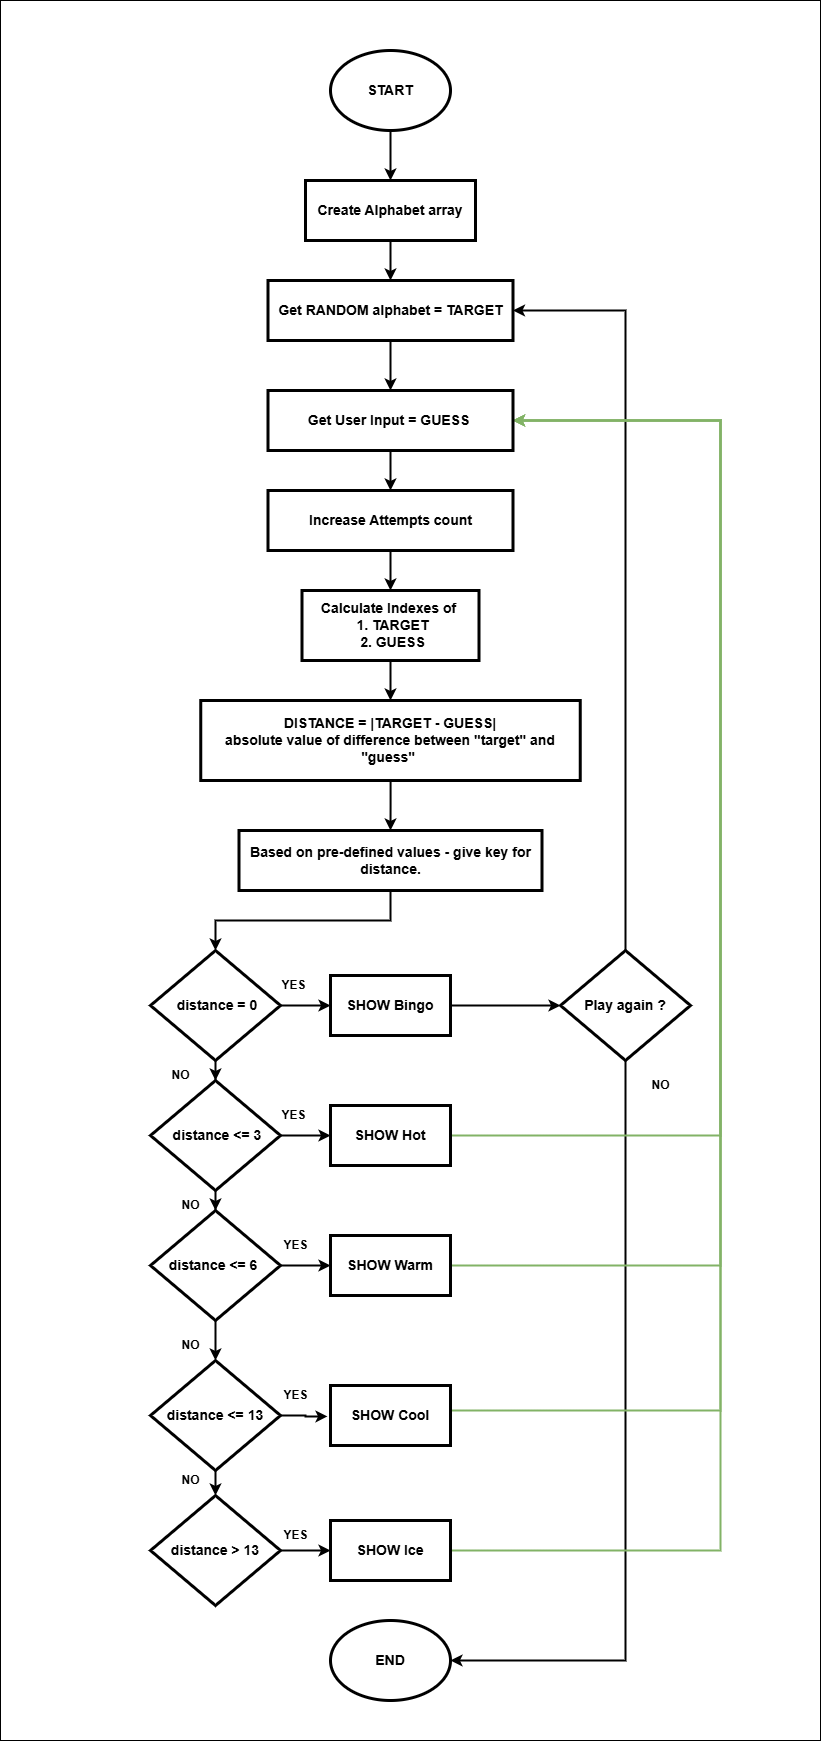

The diagram above was exported from draw.io. Its source (the exported page's mxGraphModel, read from the mxfile embedded in the PNG):
<mxGraphModel dx="1003" dy="1643" grid="1" gridSize="10" guides="1" tooltips="1" connect="1" arrows="1" fold="1" page="1" pageScale="1" pageWidth="850" pageHeight="1100" math="0" shadow="0">
  <root>
    <mxCell id="0" />
    <mxCell id="1" parent="0" />
    <mxCell id="GPdPdVT9hkkHmYq5snSh-65" value="" style="rounded=0;whiteSpace=wrap;html=1;fontFamily=Helvetica;fontSize=11;fontColor=default;labelBackgroundColor=default;" vertex="1" parent="1">
      <mxGeometry x="20" y="-760" width="820" height="1740" as="geometry" />
    </mxCell>
    <mxCell id="GPdPdVT9hkkHmYq5snSh-37" style="edgeStyle=orthogonalEdgeStyle;shape=connector;rounded=0;orthogonalLoop=1;jettySize=auto;html=1;entryX=0;entryY=0.5;entryDx=0;entryDy=0;strokeColor=default;strokeWidth=2;align=center;verticalAlign=middle;fontFamily=Helvetica;fontSize=11;fontColor=default;labelBackgroundColor=default;endArrow=classic;" edge="1" parent="1" source="GPdPdVT9hkkHmYq5snSh-1" target="GPdPdVT9hkkHmYq5snSh-7">
      <mxGeometry relative="1" as="geometry" />
    </mxCell>
    <mxCell id="GPdPdVT9hkkHmYq5snSh-39" style="edgeStyle=orthogonalEdgeStyle;shape=connector;rounded=0;orthogonalLoop=1;jettySize=auto;html=1;strokeColor=default;strokeWidth=2;align=center;verticalAlign=middle;fontFamily=Helvetica;fontSize=11;fontColor=default;labelBackgroundColor=default;endArrow=classic;" edge="1" parent="1" source="GPdPdVT9hkkHmYq5snSh-1" target="GPdPdVT9hkkHmYq5snSh-3">
      <mxGeometry relative="1" as="geometry" />
    </mxCell>
    <mxCell id="GPdPdVT9hkkHmYq5snSh-1" value="&lt;span style=&quot;text-align: left;&quot;&gt;&amp;nbsp;distance = 0&lt;/span&gt;" style="rhombus;whiteSpace=wrap;html=1;fontStyle=1;fontSize=14;strokeWidth=3;" vertex="1" parent="1">
      <mxGeometry x="170" y="190" width="130" height="110" as="geometry" />
    </mxCell>
    <mxCell id="GPdPdVT9hkkHmYq5snSh-40" style="edgeStyle=orthogonalEdgeStyle;shape=connector;rounded=0;orthogonalLoop=1;jettySize=auto;html=1;entryX=0.5;entryY=0;entryDx=0;entryDy=0;strokeColor=default;strokeWidth=2;align=center;verticalAlign=middle;fontFamily=Helvetica;fontSize=11;fontColor=default;labelBackgroundColor=default;endArrow=classic;" edge="1" parent="1" source="GPdPdVT9hkkHmYq5snSh-3" target="GPdPdVT9hkkHmYq5snSh-5">
      <mxGeometry relative="1" as="geometry" />
    </mxCell>
    <mxCell id="GPdPdVT9hkkHmYq5snSh-45" style="edgeStyle=orthogonalEdgeStyle;shape=connector;rounded=0;orthogonalLoop=1;jettySize=auto;html=1;entryX=0;entryY=0.5;entryDx=0;entryDy=0;strokeColor=default;strokeWidth=2;align=center;verticalAlign=middle;fontFamily=Helvetica;fontSize=11;fontColor=default;labelBackgroundColor=default;endArrow=classic;" edge="1" parent="1" source="GPdPdVT9hkkHmYq5snSh-3" target="GPdPdVT9hkkHmYq5snSh-10">
      <mxGeometry relative="1" as="geometry" />
    </mxCell>
    <mxCell id="GPdPdVT9hkkHmYq5snSh-3" value="&lt;span style=&quot;text-align: left;&quot;&gt;&amp;nbsp;distance &amp;lt;= 3&lt;/span&gt;" style="rhombus;whiteSpace=wrap;html=1;fontStyle=1;fontSize=14;strokeWidth=3;" vertex="1" parent="1">
      <mxGeometry x="170" y="320" width="130" height="110" as="geometry" />
    </mxCell>
    <mxCell id="GPdPdVT9hkkHmYq5snSh-44" style="edgeStyle=orthogonalEdgeStyle;shape=connector;rounded=0;orthogonalLoop=1;jettySize=auto;html=1;entryX=0.5;entryY=0;entryDx=0;entryDy=0;strokeColor=default;strokeWidth=2;align=center;verticalAlign=middle;fontFamily=Helvetica;fontSize=11;fontColor=default;labelBackgroundColor=default;endArrow=classic;" edge="1" parent="1" source="GPdPdVT9hkkHmYq5snSh-4" target="GPdPdVT9hkkHmYq5snSh-6">
      <mxGeometry relative="1" as="geometry" />
    </mxCell>
    <mxCell id="GPdPdVT9hkkHmYq5snSh-4" value="&lt;span style=&quot;text-align: left;&quot;&gt;distance &amp;lt;= 13&lt;/span&gt;" style="rhombus;whiteSpace=wrap;html=1;fontStyle=1;fontSize=14;strokeWidth=3;" vertex="1" parent="1">
      <mxGeometry x="170" y="600" width="130" height="110" as="geometry" />
    </mxCell>
    <mxCell id="GPdPdVT9hkkHmYq5snSh-43" style="edgeStyle=orthogonalEdgeStyle;shape=connector;rounded=0;orthogonalLoop=1;jettySize=auto;html=1;entryX=0.5;entryY=0;entryDx=0;entryDy=0;strokeColor=default;strokeWidth=2;align=center;verticalAlign=middle;fontFamily=Helvetica;fontSize=11;fontColor=default;labelBackgroundColor=default;endArrow=classic;" edge="1" parent="1" source="GPdPdVT9hkkHmYq5snSh-5" target="GPdPdVT9hkkHmYq5snSh-4">
      <mxGeometry relative="1" as="geometry" />
    </mxCell>
    <mxCell id="GPdPdVT9hkkHmYq5snSh-46" style="edgeStyle=orthogonalEdgeStyle;shape=connector;rounded=0;orthogonalLoop=1;jettySize=auto;html=1;entryX=0;entryY=0.5;entryDx=0;entryDy=0;strokeColor=default;strokeWidth=2;align=center;verticalAlign=middle;fontFamily=Helvetica;fontSize=11;fontColor=default;labelBackgroundColor=default;endArrow=classic;" edge="1" parent="1" source="GPdPdVT9hkkHmYq5snSh-5" target="GPdPdVT9hkkHmYq5snSh-11">
      <mxGeometry relative="1" as="geometry" />
    </mxCell>
    <mxCell id="GPdPdVT9hkkHmYq5snSh-5" value="&lt;span style=&quot;text-align: left;&quot;&gt;distance &amp;lt;= 6&amp;nbsp;&lt;/span&gt;" style="rhombus;whiteSpace=wrap;html=1;fontStyle=1;fontSize=14;strokeWidth=3;" vertex="1" parent="1">
      <mxGeometry x="170" y="450" width="130" height="110" as="geometry" />
    </mxCell>
    <mxCell id="GPdPdVT9hkkHmYq5snSh-58" style="edgeStyle=orthogonalEdgeStyle;shape=connector;rounded=0;orthogonalLoop=1;jettySize=auto;html=1;entryX=0;entryY=0.5;entryDx=0;entryDy=0;strokeColor=default;strokeWidth=2;align=center;verticalAlign=middle;fontFamily=Helvetica;fontSize=11;fontColor=default;labelBackgroundColor=default;endArrow=classic;" edge="1" parent="1" source="GPdPdVT9hkkHmYq5snSh-6" target="GPdPdVT9hkkHmYq5snSh-13">
      <mxGeometry relative="1" as="geometry" />
    </mxCell>
    <mxCell id="GPdPdVT9hkkHmYq5snSh-6" value="&lt;span style=&quot;text-align: left;&quot;&gt;distance &amp;gt; 13&lt;/span&gt;" style="rhombus;whiteSpace=wrap;html=1;fontStyle=1;fontSize=14;strokeWidth=3;" vertex="1" parent="1">
      <mxGeometry x="170" y="735" width="130" height="110" as="geometry" />
    </mxCell>
    <mxCell id="GPdPdVT9hkkHmYq5snSh-38" style="edgeStyle=orthogonalEdgeStyle;shape=connector;rounded=0;orthogonalLoop=1;jettySize=auto;html=1;strokeColor=default;strokeWidth=2;align=center;verticalAlign=middle;fontFamily=Helvetica;fontSize=11;fontColor=default;labelBackgroundColor=default;endArrow=classic;" edge="1" parent="1" source="GPdPdVT9hkkHmYq5snSh-7" target="GPdPdVT9hkkHmYq5snSh-8">
      <mxGeometry relative="1" as="geometry" />
    </mxCell>
    <mxCell id="GPdPdVT9hkkHmYq5snSh-7" value="SHOW Bingo" style="rounded=0;whiteSpace=wrap;html=1;fontStyle=1;fontSize=14;strokeWidth=3;" vertex="1" parent="1">
      <mxGeometry x="350" y="215" width="120" height="60" as="geometry" />
    </mxCell>
    <mxCell id="GPdPdVT9hkkHmYq5snSh-48" style="edgeStyle=orthogonalEdgeStyle;shape=connector;rounded=0;orthogonalLoop=1;jettySize=auto;html=1;entryX=1;entryY=0.5;entryDx=0;entryDy=0;strokeColor=default;strokeWidth=2;align=center;verticalAlign=middle;fontFamily=Helvetica;fontSize=11;fontColor=default;labelBackgroundColor=default;endArrow=classic;" edge="1" parent="1" source="GPdPdVT9hkkHmYq5snSh-8" target="GPdPdVT9hkkHmYq5snSh-19">
      <mxGeometry relative="1" as="geometry">
        <Array as="points">
          <mxPoint x="645" y="-450" />
        </Array>
      </mxGeometry>
    </mxCell>
    <mxCell id="GPdPdVT9hkkHmYq5snSh-49" style="edgeStyle=orthogonalEdgeStyle;shape=connector;rounded=0;orthogonalLoop=1;jettySize=auto;html=1;strokeColor=default;strokeWidth=2;align=center;verticalAlign=middle;fontFamily=Helvetica;fontSize=11;fontColor=default;labelBackgroundColor=default;endArrow=classic;" edge="1" parent="1" source="GPdPdVT9hkkHmYq5snSh-8" target="GPdPdVT9hkkHmYq5snSh-25">
      <mxGeometry relative="1" as="geometry">
        <Array as="points">
          <mxPoint x="645" y="900" />
        </Array>
      </mxGeometry>
    </mxCell>
    <mxCell id="GPdPdVT9hkkHmYq5snSh-8" value="&lt;span style=&quot;text-align: left;&quot;&gt;Play again ?&lt;/span&gt;" style="rhombus;whiteSpace=wrap;html=1;fontStyle=1;fontSize=14;strokeWidth=3;" vertex="1" parent="1">
      <mxGeometry x="580" y="190" width="130" height="110" as="geometry" />
    </mxCell>
    <mxCell id="GPdPdVT9hkkHmYq5snSh-50" style="edgeStyle=orthogonalEdgeStyle;shape=connector;rounded=0;orthogonalLoop=1;jettySize=auto;html=1;entryX=1;entryY=0.5;entryDx=0;entryDy=0;strokeColor=#82b366;strokeWidth=2;align=center;verticalAlign=middle;fontFamily=Helvetica;fontSize=11;fontColor=default;labelBackgroundColor=default;endArrow=classic;fillColor=#d5e8d4;gradientColor=#97d077;" edge="1" parent="1" source="GPdPdVT9hkkHmYq5snSh-10" target="GPdPdVT9hkkHmYq5snSh-20">
      <mxGeometry relative="1" as="geometry">
        <Array as="points">
          <mxPoint x="740" y="375" />
          <mxPoint x="740" y="-340" />
        </Array>
      </mxGeometry>
    </mxCell>
    <mxCell id="GPdPdVT9hkkHmYq5snSh-10" value="SHOW Hot" style="rounded=0;whiteSpace=wrap;html=1;fontStyle=1;fontSize=14;strokeWidth=3;" vertex="1" parent="1">
      <mxGeometry x="350" y="345" width="120" height="60" as="geometry" />
    </mxCell>
    <mxCell id="GPdPdVT9hkkHmYq5snSh-51" style="edgeStyle=orthogonalEdgeStyle;shape=connector;rounded=0;orthogonalLoop=1;jettySize=auto;html=1;entryX=1;entryY=0.5;entryDx=0;entryDy=0;strokeColor=#82b366;strokeWidth=2;align=center;verticalAlign=middle;fontFamily=Helvetica;fontSize=11;fontColor=default;labelBackgroundColor=default;endArrow=classic;fillColor=#d5e8d4;gradientColor=#97d077;" edge="1" parent="1" source="GPdPdVT9hkkHmYq5snSh-11" target="GPdPdVT9hkkHmYq5snSh-20">
      <mxGeometry relative="1" as="geometry">
        <Array as="points">
          <mxPoint x="740" y="505" />
          <mxPoint x="740" y="-340" />
        </Array>
      </mxGeometry>
    </mxCell>
    <mxCell id="GPdPdVT9hkkHmYq5snSh-11" value="SHOW Warm" style="rounded=0;whiteSpace=wrap;html=1;fontStyle=1;fontSize=14;strokeWidth=3;" vertex="1" parent="1">
      <mxGeometry x="350" y="475" width="120" height="60" as="geometry" />
    </mxCell>
    <mxCell id="GPdPdVT9hkkHmYq5snSh-52" style="edgeStyle=orthogonalEdgeStyle;shape=connector;rounded=0;orthogonalLoop=1;jettySize=auto;html=1;entryX=1;entryY=0.5;entryDx=0;entryDy=0;strokeColor=#82b366;strokeWidth=2;align=center;verticalAlign=middle;fontFamily=Helvetica;fontSize=11;fontColor=default;labelBackgroundColor=default;endArrow=classic;fillColor=#d5e8d4;gradientColor=#97d077;" edge="1" parent="1" source="GPdPdVT9hkkHmYq5snSh-12" target="GPdPdVT9hkkHmYq5snSh-20">
      <mxGeometry relative="1" as="geometry">
        <Array as="points">
          <mxPoint x="740" y="650" />
          <mxPoint x="740" y="-340" />
        </Array>
      </mxGeometry>
    </mxCell>
    <mxCell id="GPdPdVT9hkkHmYq5snSh-12" value="SHOW Cool" style="rounded=0;whiteSpace=wrap;html=1;fontStyle=1;fontSize=14;strokeWidth=3;" vertex="1" parent="1">
      <mxGeometry x="350" y="625" width="120" height="60" as="geometry" />
    </mxCell>
    <mxCell id="GPdPdVT9hkkHmYq5snSh-53" style="edgeStyle=orthogonalEdgeStyle;shape=connector;rounded=0;orthogonalLoop=1;jettySize=auto;html=1;entryX=1;entryY=0.5;entryDx=0;entryDy=0;strokeColor=#82b366;strokeWidth=2;align=center;verticalAlign=middle;fontFamily=Helvetica;fontSize=11;fontColor=default;labelBackgroundColor=default;endArrow=classic;fillColor=#d5e8d4;gradientColor=#97d077;" edge="1" parent="1" source="GPdPdVT9hkkHmYq5snSh-13" target="GPdPdVT9hkkHmYq5snSh-20">
      <mxGeometry relative="1" as="geometry">
        <Array as="points">
          <mxPoint x="740" y="790" />
          <mxPoint x="740" y="-340" />
        </Array>
      </mxGeometry>
    </mxCell>
    <mxCell id="GPdPdVT9hkkHmYq5snSh-13" value="SHOW Ice" style="rounded=0;whiteSpace=wrap;html=1;fontStyle=1;fontSize=14;strokeWidth=3;" vertex="1" parent="1">
      <mxGeometry x="350" y="760" width="120" height="60" as="geometry" />
    </mxCell>
    <mxCell id="GPdPdVT9hkkHmYq5snSh-28" style="edgeStyle=orthogonalEdgeStyle;shape=connector;rounded=0;orthogonalLoop=1;jettySize=auto;html=1;entryX=0.5;entryY=0;entryDx=0;entryDy=0;strokeColor=default;strokeWidth=2;align=center;verticalAlign=middle;fontFamily=Helvetica;fontSize=11;fontColor=default;labelBackgroundColor=default;endArrow=classic;" edge="1" parent="1" source="GPdPdVT9hkkHmYq5snSh-17" target="GPdPdVT9hkkHmYq5snSh-19">
      <mxGeometry relative="1" as="geometry" />
    </mxCell>
    <mxCell id="GPdPdVT9hkkHmYq5snSh-17" value="Create Alphabet array" style="rounded=0;whiteSpace=wrap;html=1;fontStyle=1;fontSize=14;strokeWidth=3;" vertex="1" parent="1">
      <mxGeometry x="325" y="-580" width="170" height="60" as="geometry" />
    </mxCell>
    <mxCell id="GPdPdVT9hkkHmYq5snSh-31" style="edgeStyle=orthogonalEdgeStyle;shape=connector;rounded=0;orthogonalLoop=1;jettySize=auto;html=1;strokeColor=default;strokeWidth=2;align=center;verticalAlign=middle;fontFamily=Helvetica;fontSize=11;fontColor=default;labelBackgroundColor=default;endArrow=classic;" edge="1" parent="1" source="GPdPdVT9hkkHmYq5snSh-19" target="GPdPdVT9hkkHmYq5snSh-20">
      <mxGeometry relative="1" as="geometry" />
    </mxCell>
    <mxCell id="GPdPdVT9hkkHmYq5snSh-19" value="Get RANDOM alphabet = TARGET" style="rounded=0;whiteSpace=wrap;html=1;fontStyle=1;fontSize=14;strokeWidth=3;" vertex="1" parent="1">
      <mxGeometry x="287.5" y="-480" width="245" height="60" as="geometry" />
    </mxCell>
    <mxCell id="GPdPdVT9hkkHmYq5snSh-32" style="edgeStyle=orthogonalEdgeStyle;shape=connector;rounded=0;orthogonalLoop=1;jettySize=auto;html=1;entryX=0.5;entryY=0;entryDx=0;entryDy=0;strokeColor=default;strokeWidth=2;align=center;verticalAlign=middle;fontFamily=Helvetica;fontSize=11;fontColor=default;labelBackgroundColor=default;endArrow=classic;" edge="1" parent="1" source="GPdPdVT9hkkHmYq5snSh-20" target="GPdPdVT9hkkHmYq5snSh-21">
      <mxGeometry relative="1" as="geometry" />
    </mxCell>
    <mxCell id="GPdPdVT9hkkHmYq5snSh-20" value="Get User Input = GUESS&amp;nbsp;" style="rounded=0;whiteSpace=wrap;html=1;fontStyle=1;fontSize=14;strokeWidth=3;" vertex="1" parent="1">
      <mxGeometry x="287.5" y="-370" width="245" height="60" as="geometry" />
    </mxCell>
    <mxCell id="GPdPdVT9hkkHmYq5snSh-33" style="edgeStyle=orthogonalEdgeStyle;shape=connector;rounded=0;orthogonalLoop=1;jettySize=auto;html=1;strokeColor=default;strokeWidth=2;align=center;verticalAlign=middle;fontFamily=Helvetica;fontSize=11;fontColor=default;labelBackgroundColor=default;endArrow=classic;" edge="1" parent="1" source="GPdPdVT9hkkHmYq5snSh-21" target="GPdPdVT9hkkHmYq5snSh-22">
      <mxGeometry relative="1" as="geometry" />
    </mxCell>
    <mxCell id="GPdPdVT9hkkHmYq5snSh-21" value="Increase Attempts count" style="rounded=0;whiteSpace=wrap;html=1;fontStyle=1;fontSize=14;strokeWidth=3;" vertex="1" parent="1">
      <mxGeometry x="287.5" y="-270" width="245" height="60" as="geometry" />
    </mxCell>
    <mxCell id="GPdPdVT9hkkHmYq5snSh-34" style="edgeStyle=orthogonalEdgeStyle;shape=connector;rounded=0;orthogonalLoop=1;jettySize=auto;html=1;entryX=0.5;entryY=0;entryDx=0;entryDy=0;strokeColor=default;strokeWidth=2;align=center;verticalAlign=middle;fontFamily=Helvetica;fontSize=11;fontColor=default;labelBackgroundColor=default;endArrow=classic;" edge="1" parent="1" source="GPdPdVT9hkkHmYq5snSh-22" target="GPdPdVT9hkkHmYq5snSh-23">
      <mxGeometry relative="1" as="geometry" />
    </mxCell>
    <mxCell id="GPdPdVT9hkkHmYq5snSh-22" value="&lt;div&gt;Calculate Indexes of&amp;nbsp;&lt;/div&gt;&lt;div&gt;&amp;nbsp;1. TARGET&lt;/div&gt;&lt;div&gt;&amp;nbsp;2. GUESS&lt;/div&gt;" style="rounded=0;whiteSpace=wrap;html=1;fontStyle=1;fontSize=14;strokeWidth=3;" vertex="1" parent="1">
      <mxGeometry x="321.5" y="-170" width="177" height="70" as="geometry" />
    </mxCell>
    <mxCell id="GPdPdVT9hkkHmYq5snSh-35" style="edgeStyle=orthogonalEdgeStyle;shape=connector;rounded=0;orthogonalLoop=1;jettySize=auto;html=1;entryX=0.5;entryY=0;entryDx=0;entryDy=0;strokeColor=default;strokeWidth=2;align=center;verticalAlign=middle;fontFamily=Helvetica;fontSize=11;fontColor=default;labelBackgroundColor=default;endArrow=classic;" edge="1" parent="1" source="GPdPdVT9hkkHmYq5snSh-23" target="GPdPdVT9hkkHmYq5snSh-24">
      <mxGeometry relative="1" as="geometry" />
    </mxCell>
    <mxCell id="GPdPdVT9hkkHmYq5snSh-23" value="&lt;div&gt;&lt;div&gt;DISTANCE = |TARGET - GUESS|&lt;/div&gt;&lt;div&gt;absolute value of difference between &quot;target&quot; and &quot;guess&quot;&amp;nbsp;&lt;/div&gt;&lt;/div&gt;" style="rounded=0;whiteSpace=wrap;html=1;fontStyle=1;fontSize=14;strokeWidth=3;" vertex="1" parent="1">
      <mxGeometry x="220.25" y="-60" width="379.5" height="80" as="geometry" />
    </mxCell>
    <mxCell id="GPdPdVT9hkkHmYq5snSh-36" style="edgeStyle=orthogonalEdgeStyle;shape=connector;rounded=0;orthogonalLoop=1;jettySize=auto;html=1;entryX=0.5;entryY=0;entryDx=0;entryDy=0;strokeColor=default;strokeWidth=2;align=center;verticalAlign=middle;fontFamily=Helvetica;fontSize=11;fontColor=default;labelBackgroundColor=default;endArrow=classic;" edge="1" parent="1" source="GPdPdVT9hkkHmYq5snSh-24" target="GPdPdVT9hkkHmYq5snSh-1">
      <mxGeometry relative="1" as="geometry" />
    </mxCell>
    <mxCell id="GPdPdVT9hkkHmYq5snSh-24" value="Based on pre-defined values - give key for distance." style="rounded=0;whiteSpace=wrap;html=1;fontStyle=1;fontSize=14;strokeWidth=3;" vertex="1" parent="1">
      <mxGeometry x="258.5" y="70" width="303" height="60" as="geometry" />
    </mxCell>
    <mxCell id="GPdPdVT9hkkHmYq5snSh-25" value="END" style="ellipse;whiteSpace=wrap;html=1;fontStyle=1;fontSize=14;strokeWidth=3;" vertex="1" parent="1">
      <mxGeometry x="350" y="860" width="120" height="80" as="geometry" />
    </mxCell>
    <mxCell id="GPdPdVT9hkkHmYq5snSh-27" style="edgeStyle=orthogonalEdgeStyle;rounded=0;orthogonalLoop=1;jettySize=auto;html=1;entryX=0.5;entryY=0;entryDx=0;entryDy=0;strokeWidth=2;" edge="1" parent="1" source="GPdPdVT9hkkHmYq5snSh-26" target="GPdPdVT9hkkHmYq5snSh-17">
      <mxGeometry relative="1" as="geometry" />
    </mxCell>
    <mxCell id="GPdPdVT9hkkHmYq5snSh-26" value="START" style="ellipse;whiteSpace=wrap;html=1;fontStyle=1;fontSize=14;strokeWidth=3;" vertex="1" parent="1">
      <mxGeometry x="350" y="-710" width="120" height="80" as="geometry" />
    </mxCell>
    <mxCell id="GPdPdVT9hkkHmYq5snSh-47" style="edgeStyle=orthogonalEdgeStyle;shape=connector;rounded=0;orthogonalLoop=1;jettySize=auto;html=1;entryX=-0.025;entryY=0.516;entryDx=0;entryDy=0;entryPerimeter=0;strokeColor=default;strokeWidth=2;align=center;verticalAlign=middle;fontFamily=Helvetica;fontSize=11;fontColor=default;labelBackgroundColor=default;endArrow=classic;" edge="1" parent="1" source="GPdPdVT9hkkHmYq5snSh-4" target="GPdPdVT9hkkHmYq5snSh-12">
      <mxGeometry relative="1" as="geometry" />
    </mxCell>
    <mxCell id="GPdPdVT9hkkHmYq5snSh-54" value="YES" style="text;html=1;align=center;verticalAlign=middle;resizable=0;points=[];autosize=1;strokeColor=none;fillColor=none;fontFamily=Helvetica;fontSize=12;fontColor=default;labelBackgroundColor=default;fontStyle=1" vertex="1" parent="1">
      <mxGeometry x="287.5" y="210" width="50" height="30" as="geometry" />
    </mxCell>
    <mxCell id="GPdPdVT9hkkHmYq5snSh-55" value="YES" style="text;html=1;align=center;verticalAlign=middle;resizable=0;points=[];autosize=1;strokeColor=none;fillColor=none;fontFamily=Helvetica;fontSize=12;fontColor=default;labelBackgroundColor=default;fontStyle=1" vertex="1" parent="1">
      <mxGeometry x="287.5" y="340" width="50" height="30" as="geometry" />
    </mxCell>
    <mxCell id="GPdPdVT9hkkHmYq5snSh-56" value="YES" style="text;html=1;align=center;verticalAlign=middle;resizable=0;points=[];autosize=1;strokeColor=none;fillColor=none;fontFamily=Helvetica;fontSize=12;fontColor=default;labelBackgroundColor=default;fontStyle=1" vertex="1" parent="1">
      <mxGeometry x="290" y="470" width="50" height="30" as="geometry" />
    </mxCell>
    <mxCell id="GPdPdVT9hkkHmYq5snSh-57" value="YES" style="text;html=1;align=center;verticalAlign=middle;resizable=0;points=[];autosize=1;strokeColor=none;fillColor=none;fontFamily=Helvetica;fontSize=12;fontColor=default;labelBackgroundColor=default;fontStyle=1" vertex="1" parent="1">
      <mxGeometry x="290" y="620" width="50" height="30" as="geometry" />
    </mxCell>
    <mxCell id="GPdPdVT9hkkHmYq5snSh-59" value="YES" style="text;html=1;align=center;verticalAlign=middle;resizable=0;points=[];autosize=1;strokeColor=none;fillColor=none;fontFamily=Helvetica;fontSize=12;fontColor=default;labelBackgroundColor=default;fontStyle=1" vertex="1" parent="1">
      <mxGeometry x="290" y="760" width="50" height="30" as="geometry" />
    </mxCell>
    <mxCell id="GPdPdVT9hkkHmYq5snSh-60" value="NO" style="text;html=1;align=center;verticalAlign=middle;resizable=0;points=[];autosize=1;strokeColor=none;fillColor=none;fontFamily=Helvetica;fontSize=12;fontColor=default;labelBackgroundColor=default;fontStyle=1" vertex="1" parent="1">
      <mxGeometry x="190" y="705" width="40" height="30" as="geometry" />
    </mxCell>
    <mxCell id="GPdPdVT9hkkHmYq5snSh-61" value="NO" style="text;html=1;align=center;verticalAlign=middle;resizable=0;points=[];autosize=1;strokeColor=none;fillColor=none;fontFamily=Helvetica;fontSize=12;fontColor=default;labelBackgroundColor=default;fontStyle=1" vertex="1" parent="1">
      <mxGeometry x="190" y="570" width="40" height="30" as="geometry" />
    </mxCell>
    <mxCell id="GPdPdVT9hkkHmYq5snSh-62" value="NO" style="text;html=1;align=center;verticalAlign=middle;resizable=0;points=[];autosize=1;strokeColor=none;fillColor=none;fontFamily=Helvetica;fontSize=12;fontColor=default;labelBackgroundColor=default;fontStyle=1" vertex="1" parent="1">
      <mxGeometry x="190" y="430" width="40" height="30" as="geometry" />
    </mxCell>
    <mxCell id="GPdPdVT9hkkHmYq5snSh-63" value="NO" style="text;html=1;align=center;verticalAlign=middle;resizable=0;points=[];autosize=1;strokeColor=none;fillColor=none;fontFamily=Helvetica;fontSize=12;fontColor=default;labelBackgroundColor=default;fontStyle=1" vertex="1" parent="1">
      <mxGeometry x="180.25" y="300" width="40" height="30" as="geometry" />
    </mxCell>
    <mxCell id="GPdPdVT9hkkHmYq5snSh-64" value="NO" style="text;html=1;align=center;verticalAlign=middle;resizable=0;points=[];autosize=1;strokeColor=none;fillColor=none;fontFamily=Helvetica;fontSize=12;fontColor=default;labelBackgroundColor=default;fontStyle=1" vertex="1" parent="1">
      <mxGeometry x="660" y="310" width="40" height="30" as="geometry" />
    </mxCell>
  </root>
</mxGraphModel>